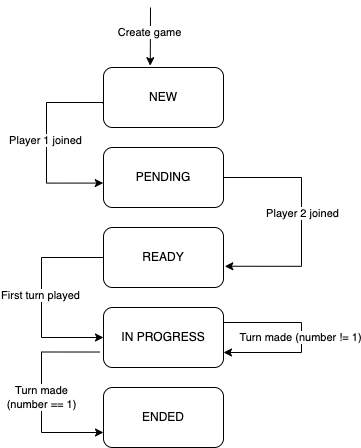

The diagram above was exported from draw.io. Its source (the exported page's mxGraphModel, read from the mxfile embedded in the PNG):
<mxGraphModel dx="1217" dy="770" grid="1" gridSize="10" guides="1" tooltips="1" connect="1" arrows="1" fold="1" page="1" pageScale="1" pageWidth="827" pageHeight="1169" math="0" shadow="0">
  <root>
    <mxCell id="WIyWlLk6GJQsqaUBKTNV-0" />
    <mxCell id="WIyWlLk6GJQsqaUBKTNV-1" parent="WIyWlLk6GJQsqaUBKTNV-0" />
    <mxCell id="GXhFr8OUOfRspW61lPtD-3" value="NEW" style="rounded=1;whiteSpace=wrap;html=1;" vertex="1" parent="WIyWlLk6GJQsqaUBKTNV-1">
      <mxGeometry x="312" y="140" width="120" height="60" as="geometry" />
    </mxCell>
    <mxCell id="GXhFr8OUOfRspW61lPtD-6" value="PENDING" style="rounded=1;whiteSpace=wrap;html=1;" vertex="1" parent="WIyWlLk6GJQsqaUBKTNV-1">
      <mxGeometry x="312" y="220" width="120" height="60" as="geometry" />
    </mxCell>
    <mxCell id="GXhFr8OUOfRspW61lPtD-7" value="READY" style="rounded=1;whiteSpace=wrap;html=1;" vertex="1" parent="WIyWlLk6GJQsqaUBKTNV-1">
      <mxGeometry x="312" y="300" width="120" height="60" as="geometry" />
    </mxCell>
    <mxCell id="GXhFr8OUOfRspW61lPtD-21" style="edgeStyle=orthogonalEdgeStyle;rounded=0;orthogonalLoop=1;jettySize=auto;html=1;entryX=0;entryY=0.75;entryDx=0;entryDy=0;exitX=-0.033;exitY=0.742;exitDx=0;exitDy=0;exitPerimeter=0;" edge="1" parent="WIyWlLk6GJQsqaUBKTNV-1" source="GXhFr8OUOfRspW61lPtD-8" target="GXhFr8OUOfRspW61lPtD-9">
      <mxGeometry relative="1" as="geometry">
        <Array as="points">
          <mxPoint x="250" y="425" />
          <mxPoint x="250" y="505" />
        </Array>
      </mxGeometry>
    </mxCell>
    <mxCell id="GXhFr8OUOfRspW61lPtD-22" value="Turn made &lt;br&gt;(number == 1)" style="edgeLabel;html=1;align=center;verticalAlign=middle;resizable=0;points=[];" vertex="1" connectable="0" parent="GXhFr8OUOfRspW61lPtD-21">
      <mxGeometry x="0.0305" y="-1" relative="1" as="geometry">
        <mxPoint as="offset" />
      </mxGeometry>
    </mxCell>
    <mxCell id="GXhFr8OUOfRspW61lPtD-8" value="IN PROGRESS" style="rounded=1;whiteSpace=wrap;html=1;" vertex="1" parent="WIyWlLk6GJQsqaUBKTNV-1">
      <mxGeometry x="312" y="380" width="120" height="60" as="geometry" />
    </mxCell>
    <mxCell id="GXhFr8OUOfRspW61lPtD-9" value="ENDED" style="rounded=1;whiteSpace=wrap;html=1;" vertex="1" parent="WIyWlLk6GJQsqaUBKTNV-1">
      <mxGeometry x="312" y="460" width="120" height="60" as="geometry" />
    </mxCell>
    <mxCell id="GXhFr8OUOfRspW61lPtD-10" value="" style="endArrow=classic;html=1;rounded=0;entryX=0.423;entryY=-0.03;entryDx=0;entryDy=0;entryPerimeter=0;" edge="1" parent="WIyWlLk6GJQsqaUBKTNV-1">
      <mxGeometry width="50" height="50" relative="1" as="geometry">
        <mxPoint x="359" y="80" as="sourcePoint" />
        <mxPoint x="358.7599999999999" y="138.19999999999993" as="targetPoint" />
      </mxGeometry>
    </mxCell>
    <mxCell id="GXhFr8OUOfRspW61lPtD-11" value="Create game" style="edgeLabel;html=1;align=center;verticalAlign=middle;resizable=0;points=[];" vertex="1" connectable="0" parent="GXhFr8OUOfRspW61lPtD-10">
      <mxGeometry x="-0.1385" y="-1" relative="1" as="geometry">
        <mxPoint as="offset" />
      </mxGeometry>
    </mxCell>
    <mxCell id="GXhFr8OUOfRspW61lPtD-12" style="edgeStyle=orthogonalEdgeStyle;rounded=0;orthogonalLoop=1;jettySize=auto;html=1;entryX=-0.002;entryY=0.593;entryDx=0;entryDy=0;entryPerimeter=0;exitX=-0.002;exitY=0.602;exitDx=0;exitDy=0;exitPerimeter=0;" edge="1" parent="WIyWlLk6GJQsqaUBKTNV-1" source="GXhFr8OUOfRspW61lPtD-3" target="GXhFr8OUOfRspW61lPtD-6">
      <mxGeometry relative="1" as="geometry">
        <mxPoint x="285.67999999999995" y="174.56000000000006" as="sourcePoint" />
        <mxPoint x="286.76" y="256.12" as="targetPoint" />
        <Array as="points">
          <mxPoint x="312" y="175" />
          <mxPoint x="255" y="175" />
          <mxPoint x="255" y="256" />
        </Array>
      </mxGeometry>
    </mxCell>
    <mxCell id="GXhFr8OUOfRspW61lPtD-13" value="Player 1 joined" style="edgeLabel;html=1;align=center;verticalAlign=middle;resizable=0;points=[];" vertex="1" connectable="0" parent="GXhFr8OUOfRspW61lPtD-12">
      <mxGeometry x="-0.0259" y="-2" relative="1" as="geometry">
        <mxPoint as="offset" />
      </mxGeometry>
    </mxCell>
    <mxCell id="GXhFr8OUOfRspW61lPtD-14" style="edgeStyle=orthogonalEdgeStyle;rounded=0;orthogonalLoop=1;jettySize=auto;html=1;entryX=1.011;entryY=0.646;entryDx=0;entryDy=0;entryPerimeter=0;exitX=1;exitY=0.5;exitDx=0;exitDy=0;" edge="1" parent="WIyWlLk6GJQsqaUBKTNV-1" source="GXhFr8OUOfRspW61lPtD-6" target="GXhFr8OUOfRspW61lPtD-7">
      <mxGeometry relative="1" as="geometry">
        <Array as="points">
          <mxPoint x="510" y="250" />
          <mxPoint x="510" y="339" />
        </Array>
      </mxGeometry>
    </mxCell>
    <mxCell id="GXhFr8OUOfRspW61lPtD-15" value="Player 2 joined" style="edgeLabel;html=1;align=center;verticalAlign=middle;resizable=0;points=[];" vertex="1" connectable="0" parent="GXhFr8OUOfRspW61lPtD-14">
      <mxGeometry x="-0.0712" relative="1" as="geometry">
        <mxPoint as="offset" />
      </mxGeometry>
    </mxCell>
    <mxCell id="GXhFr8OUOfRspW61lPtD-17" style="edgeStyle=orthogonalEdgeStyle;rounded=0;orthogonalLoop=1;jettySize=auto;html=1;entryX=0;entryY=0.5;entryDx=0;entryDy=0;exitX=0;exitY=0.5;exitDx=0;exitDy=0;" edge="1" parent="WIyWlLk6GJQsqaUBKTNV-1" source="GXhFr8OUOfRspW61lPtD-7" target="GXhFr8OUOfRspW61lPtD-8">
      <mxGeometry relative="1" as="geometry">
        <mxPoint x="287" y="351" as="sourcePoint" />
        <mxPoint x="287" y="431" as="targetPoint" />
        <Array as="points">
          <mxPoint x="250" y="330" />
          <mxPoint x="250" y="410" />
        </Array>
      </mxGeometry>
    </mxCell>
    <mxCell id="GXhFr8OUOfRspW61lPtD-18" value="First turn played" style="edgeLabel;html=1;align=center;verticalAlign=middle;resizable=0;points=[];" vertex="1" connectable="0" parent="GXhFr8OUOfRspW61lPtD-17">
      <mxGeometry x="-0.0259" y="-2" relative="1" as="geometry">
        <mxPoint as="offset" />
      </mxGeometry>
    </mxCell>
    <mxCell id="GXhFr8OUOfRspW61lPtD-19" style="edgeStyle=orthogonalEdgeStyle;rounded=0;orthogonalLoop=1;jettySize=auto;html=1;" edge="1" parent="WIyWlLk6GJQsqaUBKTNV-1">
      <mxGeometry relative="1" as="geometry">
        <mxPoint x="432" y="395" as="sourcePoint" />
        <mxPoint x="432" y="425" as="targetPoint" />
        <Array as="points">
          <mxPoint x="432" y="395" />
          <mxPoint x="510" y="395" />
          <mxPoint x="510" y="425" />
          <mxPoint x="432" y="425" />
        </Array>
      </mxGeometry>
    </mxCell>
    <mxCell id="GXhFr8OUOfRspW61lPtD-20" value="Turn made (number != 1)" style="edgeLabel;html=1;align=center;verticalAlign=middle;resizable=0;points=[];" vertex="1" connectable="0" parent="GXhFr8OUOfRspW61lPtD-19">
      <mxGeometry x="-0.0078" y="-2" relative="1" as="geometry">
        <mxPoint as="offset" />
      </mxGeometry>
    </mxCell>
  </root>
</mxGraphModel>